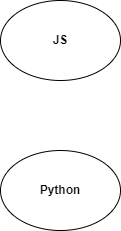

The diagram above was exported from draw.io. Its source (the exported page's mxGraphModel, read from the mxfile embedded in the PNG):
<mxGraphModel dx="1038" dy="575" grid="1" gridSize="10" guides="1" tooltips="1" connect="1" arrows="1" fold="1" page="1" pageScale="1" pageWidth="850" pageHeight="1100" math="0" shadow="0">
  <root>
    <mxCell id="0" />
    <mxCell id="1" parent="0" />
    <mxCell id="KDOKt2o8Duo5QAdeGhl2-1" value="" style="ellipse;whiteSpace=wrap;html=1;" parent="1" vertex="1">
      <mxGeometry x="100" y="110" width="120" height="80" as="geometry" />
    </mxCell>
    <mxCell id="KDOKt2o8Duo5QAdeGhl2-2" value="" style="ellipse;whiteSpace=wrap;html=1;" parent="1" vertex="1">
      <mxGeometry x="100" y="260" width="120" height="80" as="geometry" />
    </mxCell>
    <mxCell id="KDOKt2o8Duo5QAdeGhl2-4" value="&lt;b&gt;JS&lt;/b&gt;" style="text;html=1;strokeColor=none;fillColor=none;align=center;verticalAlign=middle;whiteSpace=wrap;rounded=0;" parent="1" vertex="1">
      <mxGeometry x="130" y="135" width="60" height="30" as="geometry" />
    </mxCell>
    <mxCell id="KDOKt2o8Duo5QAdeGhl2-5" value="&lt;b&gt;Python&lt;/b&gt;" style="text;html=1;strokeColor=none;fillColor=none;align=center;verticalAlign=middle;whiteSpace=wrap;rounded=0;" parent="1" vertex="1">
      <mxGeometry x="130" y="285" width="60" height="30" as="geometry" />
    </mxCell>
  </root>
</mxGraphModel>